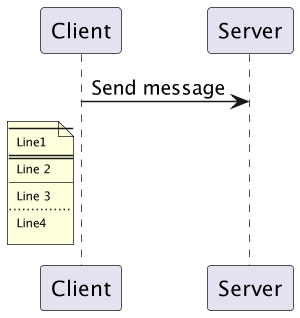

The diagram above was rendered by PlantUML. Its source (embedded in the PNG):
@startuml

skinparam NoteFontSize 8

scale 1.5

Client -> Server: Send message


note left of Client 
----
Line1
====
Line 2
____
Line 3
....
Line4
end note

@enduml